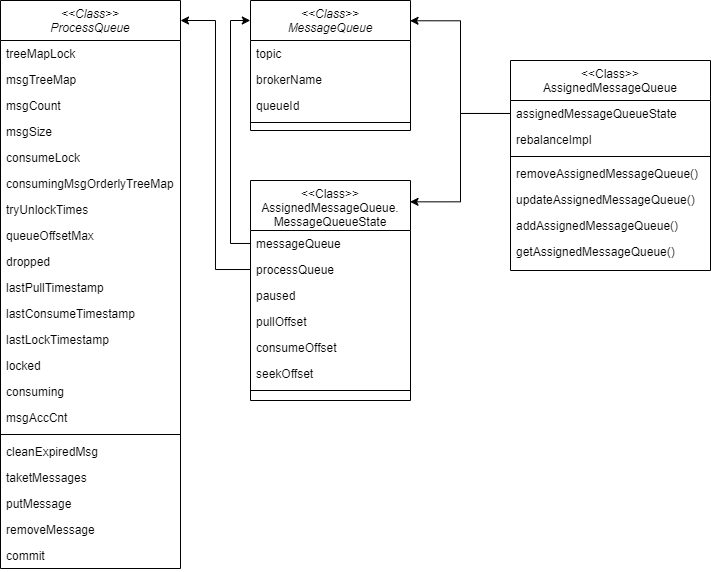

The diagram above was exported from draw.io. Its source (the exported page's mxGraphModel, read from the mxfile embedded in the PNG):
<mxGraphModel dx="700" dy="412" grid="1" gridSize="10" guides="1" tooltips="1" connect="1" arrows="1" fold="1" page="1" pageScale="1" pageWidth="827" pageHeight="1169" math="0" shadow="0">
  <root>
    <mxCell id="WIyWlLk6GJQsqaUBKTNV-0" />
    <mxCell id="WIyWlLk6GJQsqaUBKTNV-1" parent="WIyWlLk6GJQsqaUBKTNV-0" />
    <mxCell id="zkfFHV4jXpPFQw0GAbJ--0" value="&lt;&lt;Class&gt;&gt;&#10;MessageQueue" style="swimlane;fontStyle=2;align=center;verticalAlign=top;childLayout=stackLayout;horizontal=1;startSize=40;horizontalStack=0;resizeParent=1;resizeLast=0;collapsible=1;marginBottom=0;rounded=0;shadow=0;strokeWidth=1;" parent="WIyWlLk6GJQsqaUBKTNV-1" vertex="1">
      <mxGeometry x="320" y="120" width="160" height="130" as="geometry">
        <mxRectangle x="230" y="140" width="160" height="26" as="alternateBounds" />
      </mxGeometry>
    </mxCell>
    <mxCell id="zkfFHV4jXpPFQw0GAbJ--1" value="topic" style="text;align=left;verticalAlign=top;spacingLeft=4;spacingRight=4;overflow=hidden;rotatable=0;points=[[0,0.5],[1,0.5]];portConstraint=eastwest;" parent="zkfFHV4jXpPFQw0GAbJ--0" vertex="1">
      <mxGeometry y="40" width="160" height="26" as="geometry" />
    </mxCell>
    <mxCell id="zkfFHV4jXpPFQw0GAbJ--2" value="brokerName" style="text;align=left;verticalAlign=top;spacingLeft=4;spacingRight=4;overflow=hidden;rotatable=0;points=[[0,0.5],[1,0.5]];portConstraint=eastwest;rounded=0;shadow=0;html=0;" parent="zkfFHV4jXpPFQw0GAbJ--0" vertex="1">
      <mxGeometry y="66" width="160" height="26" as="geometry" />
    </mxCell>
    <mxCell id="zkfFHV4jXpPFQw0GAbJ--3" value="queueId" style="text;align=left;verticalAlign=top;spacingLeft=4;spacingRight=4;overflow=hidden;rotatable=0;points=[[0,0.5],[1,0.5]];portConstraint=eastwest;rounded=0;shadow=0;html=0;" parent="zkfFHV4jXpPFQw0GAbJ--0" vertex="1">
      <mxGeometry y="92" width="160" height="26" as="geometry" />
    </mxCell>
    <mxCell id="zkfFHV4jXpPFQw0GAbJ--4" value="" style="line;html=1;strokeWidth=1;align=left;verticalAlign=middle;spacingTop=-1;spacingLeft=3;spacingRight=3;rotatable=0;labelPosition=right;points=[];portConstraint=eastwest;" parent="zkfFHV4jXpPFQw0GAbJ--0" vertex="1">
      <mxGeometry y="118" width="160" height="8" as="geometry" />
    </mxCell>
    <mxCell id="zkfFHV4jXpPFQw0GAbJ--17" value="&lt;&lt;Class&gt;&gt;&#10;AssignedMessageQueue" style="swimlane;fontStyle=0;align=center;verticalAlign=top;childLayout=stackLayout;horizontal=1;startSize=40;horizontalStack=0;resizeParent=1;resizeLast=0;collapsible=1;marginBottom=0;rounded=0;shadow=0;strokeWidth=1;" parent="WIyWlLk6GJQsqaUBKTNV-1" vertex="1">
      <mxGeometry x="580" y="180" width="200" height="210" as="geometry">
        <mxRectangle x="550" y="140" width="160" height="26" as="alternateBounds" />
      </mxGeometry>
    </mxCell>
    <mxCell id="zkfFHV4jXpPFQw0GAbJ--18" value="assignedMessageQueueState" style="text;align=left;verticalAlign=top;spacingLeft=4;spacingRight=4;overflow=hidden;rotatable=0;points=[[0,0.5],[1,0.5]];portConstraint=eastwest;" parent="zkfFHV4jXpPFQw0GAbJ--17" vertex="1">
      <mxGeometry y="40" width="200" height="26" as="geometry" />
    </mxCell>
    <mxCell id="zkfFHV4jXpPFQw0GAbJ--19" value="rebalanceImpl" style="text;align=left;verticalAlign=top;spacingLeft=4;spacingRight=4;overflow=hidden;rotatable=0;points=[[0,0.5],[1,0.5]];portConstraint=eastwest;rounded=0;shadow=0;html=0;" parent="zkfFHV4jXpPFQw0GAbJ--17" vertex="1">
      <mxGeometry y="66" width="200" height="26" as="geometry" />
    </mxCell>
    <mxCell id="zkfFHV4jXpPFQw0GAbJ--23" value="" style="line;html=1;strokeWidth=1;align=left;verticalAlign=middle;spacingTop=-1;spacingLeft=3;spacingRight=3;rotatable=0;labelPosition=right;points=[];portConstraint=eastwest;" parent="zkfFHV4jXpPFQw0GAbJ--17" vertex="1">
      <mxGeometry y="92" width="200" height="8" as="geometry" />
    </mxCell>
    <mxCell id="zkfFHV4jXpPFQw0GAbJ--24" value="removeAssignedMessageQueue()" style="text;align=left;verticalAlign=top;spacingLeft=4;spacingRight=4;overflow=hidden;rotatable=0;points=[[0,0.5],[1,0.5]];portConstraint=eastwest;" parent="zkfFHV4jXpPFQw0GAbJ--17" vertex="1">
      <mxGeometry y="100" width="200" height="26" as="geometry" />
    </mxCell>
    <mxCell id="226NapWninYlZopbMkMW-10" value="updateAssignedMessageQueue()" style="text;align=left;verticalAlign=top;spacingLeft=4;spacingRight=4;overflow=hidden;rotatable=0;points=[[0,0.5],[1,0.5]];portConstraint=eastwest;" parent="zkfFHV4jXpPFQw0GAbJ--17" vertex="1">
      <mxGeometry y="126" width="200" height="26" as="geometry" />
    </mxCell>
    <mxCell id="zkfFHV4jXpPFQw0GAbJ--25" value="addAssignedMessageQueue()" style="text;align=left;verticalAlign=top;spacingLeft=4;spacingRight=4;overflow=hidden;rotatable=0;points=[[0,0.5],[1,0.5]];portConstraint=eastwest;" parent="zkfFHV4jXpPFQw0GAbJ--17" vertex="1">
      <mxGeometry y="152" width="200" height="26" as="geometry" />
    </mxCell>
    <mxCell id="226NapWninYlZopbMkMW-9" value="getAssignedMessageQueue()" style="text;align=left;verticalAlign=top;spacingLeft=4;spacingRight=4;overflow=hidden;rotatable=0;points=[[0,0.5],[1,0.5]];portConstraint=eastwest;" parent="zkfFHV4jXpPFQw0GAbJ--17" vertex="1">
      <mxGeometry y="178" width="200" height="26" as="geometry" />
    </mxCell>
    <mxCell id="226NapWninYlZopbMkMW-0" value="&lt;&lt;Class&gt;&gt;&#10;AssignedMessageQueue.&#10;MessageQueueState" style="swimlane;fontStyle=0;align=center;verticalAlign=top;childLayout=stackLayout;horizontal=1;startSize=50;horizontalStack=0;resizeParent=1;resizeLast=0;collapsible=1;marginBottom=0;rounded=0;shadow=0;strokeWidth=1;" parent="WIyWlLk6GJQsqaUBKTNV-1" vertex="1">
      <mxGeometry x="320" y="300" width="160" height="220" as="geometry">
        <mxRectangle x="550" y="140" width="160" height="26" as="alternateBounds" />
      </mxGeometry>
    </mxCell>
    <mxCell id="226NapWninYlZopbMkMW-1" value="messageQueue" style="text;align=left;verticalAlign=top;spacingLeft=4;spacingRight=4;overflow=hidden;rotatable=0;points=[[0,0.5],[1,0.5]];portConstraint=eastwest;" parent="226NapWninYlZopbMkMW-0" vertex="1">
      <mxGeometry y="50" width="160" height="26" as="geometry" />
    </mxCell>
    <mxCell id="226NapWninYlZopbMkMW-2" value="processQueue" style="text;align=left;verticalAlign=top;spacingLeft=4;spacingRight=4;overflow=hidden;rotatable=0;points=[[0,0.5],[1,0.5]];portConstraint=eastwest;rounded=0;shadow=0;html=0;" parent="226NapWninYlZopbMkMW-0" vertex="1">
      <mxGeometry y="76" width="160" height="26" as="geometry" />
    </mxCell>
    <mxCell id="226NapWninYlZopbMkMW-3" value="paused" style="text;align=left;verticalAlign=top;spacingLeft=4;spacingRight=4;overflow=hidden;rotatable=0;points=[[0,0.5],[1,0.5]];portConstraint=eastwest;rounded=0;shadow=0;html=0;" parent="226NapWninYlZopbMkMW-0" vertex="1">
      <mxGeometry y="102" width="160" height="26" as="geometry" />
    </mxCell>
    <mxCell id="226NapWninYlZopbMkMW-4" value="pullOffset" style="text;align=left;verticalAlign=top;spacingLeft=4;spacingRight=4;overflow=hidden;rotatable=0;points=[[0,0.5],[1,0.5]];portConstraint=eastwest;rounded=0;shadow=0;html=0;" parent="226NapWninYlZopbMkMW-0" vertex="1">
      <mxGeometry y="128" width="160" height="26" as="geometry" />
    </mxCell>
    <mxCell id="226NapWninYlZopbMkMW-5" value="consumeOffset" style="text;align=left;verticalAlign=top;spacingLeft=4;spacingRight=4;overflow=hidden;rotatable=0;points=[[0,0.5],[1,0.5]];portConstraint=eastwest;rounded=0;shadow=0;html=0;" parent="226NapWninYlZopbMkMW-0" vertex="1">
      <mxGeometry y="154" width="160" height="26" as="geometry" />
    </mxCell>
    <mxCell id="226NapWninYlZopbMkMW-13" value="seekOffset" style="text;align=left;verticalAlign=top;spacingLeft=4;spacingRight=4;overflow=hidden;rotatable=0;points=[[0,0.5],[1,0.5]];portConstraint=eastwest;rounded=0;shadow=0;html=0;" parent="226NapWninYlZopbMkMW-0" vertex="1">
      <mxGeometry y="180" width="160" height="26" as="geometry" />
    </mxCell>
    <mxCell id="226NapWninYlZopbMkMW-6" value="" style="line;html=1;strokeWidth=1;align=left;verticalAlign=middle;spacingTop=-1;spacingLeft=3;spacingRight=3;rotatable=0;labelPosition=right;points=[];portConstraint=eastwest;" parent="226NapWninYlZopbMkMW-0" vertex="1">
      <mxGeometry y="206" width="160" height="8" as="geometry" />
    </mxCell>
    <mxCell id="226NapWninYlZopbMkMW-11" style="edgeStyle=orthogonalEdgeStyle;rounded=0;orthogonalLoop=1;jettySize=auto;html=1;entryX=0.997;entryY=0.156;entryDx=0;entryDy=0;entryPerimeter=0;" parent="WIyWlLk6GJQsqaUBKTNV-1" source="zkfFHV4jXpPFQw0GAbJ--18" target="zkfFHV4jXpPFQw0GAbJ--0" edge="1">
      <mxGeometry relative="1" as="geometry" />
    </mxCell>
    <mxCell id="226NapWninYlZopbMkMW-12" style="edgeStyle=orthogonalEdgeStyle;rounded=0;orthogonalLoop=1;jettySize=auto;html=1;entryX=0.997;entryY=0.097;entryDx=0;entryDy=0;entryPerimeter=0;" parent="WIyWlLk6GJQsqaUBKTNV-1" source="zkfFHV4jXpPFQw0GAbJ--18" target="226NapWninYlZopbMkMW-0" edge="1">
      <mxGeometry relative="1" as="geometry">
        <mxPoint x="479" y="321" as="targetPoint" />
      </mxGeometry>
    </mxCell>
    <mxCell id="226NapWninYlZopbMkMW-14" style="edgeStyle=orthogonalEdgeStyle;rounded=0;orthogonalLoop=1;jettySize=auto;html=1;entryX=-0.001;entryY=0.149;entryDx=0;entryDy=0;entryPerimeter=0;" parent="WIyWlLk6GJQsqaUBKTNV-1" source="226NapWninYlZopbMkMW-1" target="zkfFHV4jXpPFQw0GAbJ--0" edge="1">
      <mxGeometry relative="1" as="geometry">
        <mxPoint x="319" y="140" as="targetPoint" />
        <Array as="points">
          <mxPoint x="300" y="363" />
          <mxPoint x="300" y="140" />
          <mxPoint x="320" y="140" />
        </Array>
      </mxGeometry>
    </mxCell>
    <mxCell id="Z57xmm6AP9MYg5rgfU0_-0" value="&lt;&lt;Class&gt;&gt;&#10;ProcessQueue" style="swimlane;fontStyle=2;align=center;verticalAlign=top;childLayout=stackLayout;horizontal=1;startSize=40;horizontalStack=0;resizeParent=1;resizeLast=0;collapsible=1;marginBottom=0;rounded=0;shadow=0;strokeWidth=1;" vertex="1" parent="WIyWlLk6GJQsqaUBKTNV-1">
      <mxGeometry x="70" y="120" width="180" height="568" as="geometry">
        <mxRectangle x="230" y="140" width="160" height="26" as="alternateBounds" />
      </mxGeometry>
    </mxCell>
    <mxCell id="Z57xmm6AP9MYg5rgfU0_-1" value="treeMapLock" style="text;align=left;verticalAlign=top;spacingLeft=4;spacingRight=4;overflow=hidden;rotatable=0;points=[[0,0.5],[1,0.5]];portConstraint=eastwest;" vertex="1" parent="Z57xmm6AP9MYg5rgfU0_-0">
      <mxGeometry y="40" width="180" height="26" as="geometry" />
    </mxCell>
    <mxCell id="Z57xmm6AP9MYg5rgfU0_-2" value="msgTreeMap" style="text;align=left;verticalAlign=top;spacingLeft=4;spacingRight=4;overflow=hidden;rotatable=0;points=[[0,0.5],[1,0.5]];portConstraint=eastwest;rounded=0;shadow=0;html=0;" vertex="1" parent="Z57xmm6AP9MYg5rgfU0_-0">
      <mxGeometry y="66" width="180" height="26" as="geometry" />
    </mxCell>
    <mxCell id="Z57xmm6AP9MYg5rgfU0_-3" value="msgCount" style="text;align=left;verticalAlign=top;spacingLeft=4;spacingRight=4;overflow=hidden;rotatable=0;points=[[0,0.5],[1,0.5]];portConstraint=eastwest;rounded=0;shadow=0;html=0;" vertex="1" parent="Z57xmm6AP9MYg5rgfU0_-0">
      <mxGeometry y="92" width="180" height="26" as="geometry" />
    </mxCell>
    <mxCell id="Z57xmm6AP9MYg5rgfU0_-5" value="msgSize" style="text;align=left;verticalAlign=top;spacingLeft=4;spacingRight=4;overflow=hidden;rotatable=0;points=[[0,0.5],[1,0.5]];portConstraint=eastwest;rounded=0;shadow=0;html=0;" vertex="1" parent="Z57xmm6AP9MYg5rgfU0_-0">
      <mxGeometry y="118" width="180" height="26" as="geometry" />
    </mxCell>
    <mxCell id="Z57xmm6AP9MYg5rgfU0_-6" value="consumeLock" style="text;align=left;verticalAlign=top;spacingLeft=4;spacingRight=4;overflow=hidden;rotatable=0;points=[[0,0.5],[1,0.5]];portConstraint=eastwest;rounded=0;shadow=0;html=0;" vertex="1" parent="Z57xmm6AP9MYg5rgfU0_-0">
      <mxGeometry y="144" width="180" height="26" as="geometry" />
    </mxCell>
    <mxCell id="Z57xmm6AP9MYg5rgfU0_-7" value="consumingMsgOrderlyTreeMap" style="text;align=left;verticalAlign=top;spacingLeft=4;spacingRight=4;overflow=hidden;rotatable=0;points=[[0,0.5],[1,0.5]];portConstraint=eastwest;rounded=0;shadow=0;html=0;" vertex="1" parent="Z57xmm6AP9MYg5rgfU0_-0">
      <mxGeometry y="170" width="180" height="26" as="geometry" />
    </mxCell>
    <mxCell id="Z57xmm6AP9MYg5rgfU0_-8" value="tryUnlockTimes" style="text;align=left;verticalAlign=top;spacingLeft=4;spacingRight=4;overflow=hidden;rotatable=0;points=[[0,0.5],[1,0.5]];portConstraint=eastwest;rounded=0;shadow=0;html=0;" vertex="1" parent="Z57xmm6AP9MYg5rgfU0_-0">
      <mxGeometry y="196" width="180" height="26" as="geometry" />
    </mxCell>
    <mxCell id="Z57xmm6AP9MYg5rgfU0_-9" value="queueOffsetMax" style="text;align=left;verticalAlign=top;spacingLeft=4;spacingRight=4;overflow=hidden;rotatable=0;points=[[0,0.5],[1,0.5]];portConstraint=eastwest;rounded=0;shadow=0;html=0;" vertex="1" parent="Z57xmm6AP9MYg5rgfU0_-0">
      <mxGeometry y="222" width="180" height="26" as="geometry" />
    </mxCell>
    <mxCell id="Z57xmm6AP9MYg5rgfU0_-10" value="dropped" style="text;align=left;verticalAlign=top;spacingLeft=4;spacingRight=4;overflow=hidden;rotatable=0;points=[[0,0.5],[1,0.5]];portConstraint=eastwest;rounded=0;shadow=0;html=0;" vertex="1" parent="Z57xmm6AP9MYg5rgfU0_-0">
      <mxGeometry y="248" width="180" height="26" as="geometry" />
    </mxCell>
    <mxCell id="Z57xmm6AP9MYg5rgfU0_-13" value="lastPullTimestamp" style="text;align=left;verticalAlign=top;spacingLeft=4;spacingRight=4;overflow=hidden;rotatable=0;points=[[0,0.5],[1,0.5]];portConstraint=eastwest;rounded=0;shadow=0;html=0;" vertex="1" parent="Z57xmm6AP9MYg5rgfU0_-0">
      <mxGeometry y="274" width="180" height="26" as="geometry" />
    </mxCell>
    <mxCell id="Z57xmm6AP9MYg5rgfU0_-14" value="lastConsumeTimestamp" style="text;align=left;verticalAlign=top;spacingLeft=4;spacingRight=4;overflow=hidden;rotatable=0;points=[[0,0.5],[1,0.5]];portConstraint=eastwest;rounded=0;shadow=0;html=0;" vertex="1" parent="Z57xmm6AP9MYg5rgfU0_-0">
      <mxGeometry y="300" width="180" height="26" as="geometry" />
    </mxCell>
    <mxCell id="Z57xmm6AP9MYg5rgfU0_-16" value="lastLockTimestamp" style="text;align=left;verticalAlign=top;spacingLeft=4;spacingRight=4;overflow=hidden;rotatable=0;points=[[0,0.5],[1,0.5]];portConstraint=eastwest;rounded=0;shadow=0;html=0;" vertex="1" parent="Z57xmm6AP9MYg5rgfU0_-0">
      <mxGeometry y="326" width="180" height="26" as="geometry" />
    </mxCell>
    <mxCell id="Z57xmm6AP9MYg5rgfU0_-15" value="locked" style="text;align=left;verticalAlign=top;spacingLeft=4;spacingRight=4;overflow=hidden;rotatable=0;points=[[0,0.5],[1,0.5]];portConstraint=eastwest;rounded=0;shadow=0;html=0;" vertex="1" parent="Z57xmm6AP9MYg5rgfU0_-0">
      <mxGeometry y="352" width="180" height="26" as="geometry" />
    </mxCell>
    <mxCell id="Z57xmm6AP9MYg5rgfU0_-17" value="consuming" style="text;align=left;verticalAlign=top;spacingLeft=4;spacingRight=4;overflow=hidden;rotatable=0;points=[[0,0.5],[1,0.5]];portConstraint=eastwest;rounded=0;shadow=0;html=0;" vertex="1" parent="Z57xmm6AP9MYg5rgfU0_-0">
      <mxGeometry y="378" width="180" height="26" as="geometry" />
    </mxCell>
    <mxCell id="Z57xmm6AP9MYg5rgfU0_-18" value="msgAccCnt" style="text;align=left;verticalAlign=top;spacingLeft=4;spacingRight=4;overflow=hidden;rotatable=0;points=[[0,0.5],[1,0.5]];portConstraint=eastwest;rounded=0;shadow=0;html=0;" vertex="1" parent="Z57xmm6AP9MYg5rgfU0_-0">
      <mxGeometry y="404" width="180" height="26" as="geometry" />
    </mxCell>
    <mxCell id="Z57xmm6AP9MYg5rgfU0_-4" value="" style="line;html=1;strokeWidth=1;align=left;verticalAlign=middle;spacingTop=-1;spacingLeft=3;spacingRight=3;rotatable=0;labelPosition=right;points=[];portConstraint=eastwest;" vertex="1" parent="Z57xmm6AP9MYg5rgfU0_-0">
      <mxGeometry y="430" width="180" height="8" as="geometry" />
    </mxCell>
    <mxCell id="Z57xmm6AP9MYg5rgfU0_-20" value="cleanExpiredMsg" style="text;align=left;verticalAlign=top;spacingLeft=4;spacingRight=4;overflow=hidden;rotatable=0;points=[[0,0.5],[1,0.5]];portConstraint=eastwest;rounded=0;shadow=0;html=0;" vertex="1" parent="Z57xmm6AP9MYg5rgfU0_-0">
      <mxGeometry y="438" width="180" height="26" as="geometry" />
    </mxCell>
    <mxCell id="Z57xmm6AP9MYg5rgfU0_-28" value="taketMessages" style="text;align=left;verticalAlign=top;spacingLeft=4;spacingRight=4;overflow=hidden;rotatable=0;points=[[0,0.5],[1,0.5]];portConstraint=eastwest;rounded=0;shadow=0;html=0;" vertex="1" parent="Z57xmm6AP9MYg5rgfU0_-0">
      <mxGeometry y="464" width="180" height="26" as="geometry" />
    </mxCell>
    <mxCell id="Z57xmm6AP9MYg5rgfU0_-21" value="putMessage" style="text;align=left;verticalAlign=top;spacingLeft=4;spacingRight=4;overflow=hidden;rotatable=0;points=[[0,0.5],[1,0.5]];portConstraint=eastwest;rounded=0;shadow=0;html=0;" vertex="1" parent="Z57xmm6AP9MYg5rgfU0_-0">
      <mxGeometry y="490" width="180" height="26" as="geometry" />
    </mxCell>
    <mxCell id="Z57xmm6AP9MYg5rgfU0_-26" value="removeMessage" style="text;align=left;verticalAlign=top;spacingLeft=4;spacingRight=4;overflow=hidden;rotatable=0;points=[[0,0.5],[1,0.5]];portConstraint=eastwest;rounded=0;shadow=0;html=0;" vertex="1" parent="Z57xmm6AP9MYg5rgfU0_-0">
      <mxGeometry y="516" width="180" height="26" as="geometry" />
    </mxCell>
    <mxCell id="Z57xmm6AP9MYg5rgfU0_-27" value="commit" style="text;align=left;verticalAlign=top;spacingLeft=4;spacingRight=4;overflow=hidden;rotatable=0;points=[[0,0.5],[1,0.5]];portConstraint=eastwest;rounded=0;shadow=0;html=0;" vertex="1" parent="Z57xmm6AP9MYg5rgfU0_-0">
      <mxGeometry y="542" width="180" height="26" as="geometry" />
    </mxCell>
    <mxCell id="Z57xmm6AP9MYg5rgfU0_-30" style="edgeStyle=orthogonalEdgeStyle;rounded=0;orthogonalLoop=1;jettySize=auto;html=1;" edge="1" parent="WIyWlLk6GJQsqaUBKTNV-1" source="226NapWninYlZopbMkMW-2" target="Z57xmm6AP9MYg5rgfU0_-0">
      <mxGeometry relative="1" as="geometry">
        <Array as="points">
          <mxPoint x="285" y="389" />
          <mxPoint x="285" y="140" />
        </Array>
      </mxGeometry>
    </mxCell>
  </root>
</mxGraphModel>